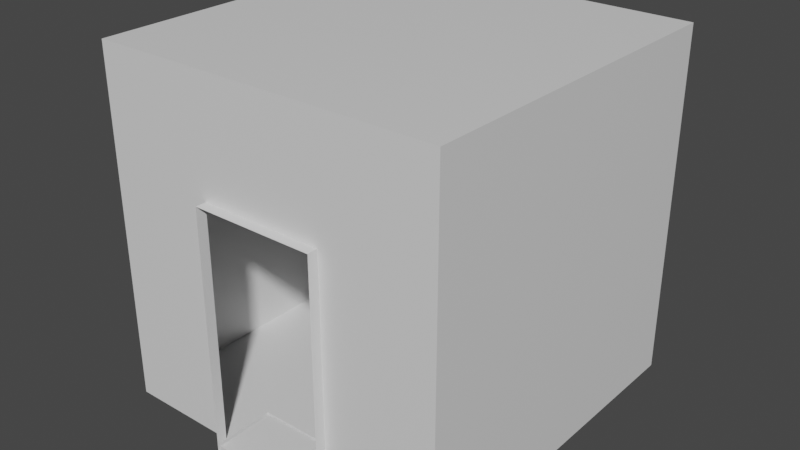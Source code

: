 # Source: RoomInsideBlend.blend  (saved by Blender 2.82.7; exported with 4.5.12 LTS)
import bpy
from mathutils import Matrix  # noqa: F401  (used for matrix-valued properties, if any)

bpy.ops.wm.read_factory_settings(use_empty=True)
scene = bpy.context.scene
scene.name = 'Scene'

# ---- collections
col_collection = bpy.data.collections.new('Collection'); scene.collection.children.link(col_collection)

# ---- materials (node trees are filled in below, after node groups)
mat_material = bpy.data.materials.new('Material')
mat_material.alpha_threshold = 0.0
mat_material.use_transparent_shadow = False
mat_material.line_color = (0.0, 0.0, 0.0, 1.0)

# ---- material node trees
mat_material.use_nodes = True; mat_material.node_tree.nodes.clear()
_N = mat_material.node_tree.nodes; _L = mat_material.node_tree.links
n0 = _N.new('ShaderNodeOutputMaterial'); n0.name = 'Material Output'; n0.location = (300, 300)
n1 = _N.new('ShaderNodeBsdfPrincipled'); n1.name = 'Principled BSDF'; n1.location = (10, 300)
n1.distribution = 'GGX'
n1.subsurface_method = 'BURLEY'
n1.inputs[2].default_value = 0.4
n1.inputs[3].default_value = 1.45
n1.inputs[27].default_value = (0.0, 0.0, 0.0, 1.0)
n1.inputs[28].default_value = 1.0
_L.new(n1.outputs[0], n0.inputs[0])
n0.is_active_output = True

# ---- world
world_world = bpy.data.worlds.new('World'); scene.world = world_world
world_world.use_nodes = True; world_world.node_tree.nodes.clear()
_N = world_world.node_tree.nodes; _L = world_world.node_tree.links
n0 = _N.new('ShaderNodeOutputWorld'); n0.name = 'World Output'; n0.location = (300, 300)
n1 = _N.new('ShaderNodeBackground'); n1.name = 'Background'; n1.location = (10, 300)
n1.inputs[0].default_value = (0.05088, 0.05088, 0.05088, 1.0)
_L.new(n1.outputs[0], n0.inputs[0])
n0.is_active_output = True
world_world.color = (0.05088, 0.05088, 0.05088)
world_world.use_sun_shadow = False
world_world.sun_shadow_jitter_overblur = 0.0

# ---- meshes
me_roomwallsdefault = bpy.data.meshes.new('RoomWallsDefault')
me_roomwallsdefault.from_pydata([(-1.415, 0.0845, 0.0845), (-1.415, 0.0845, 2.915), (-1.415, 2.915, 0.0845), (-1.415, 2.915, 2.915), (1.415, 0.0845, 0.0845), (1.415, 0.0845, 2.915), (1.415, 2.915, 0.0845), (1.415, 2.915, 2.915), (-0.5, 0.5, 0.001), (0.5, 0.5, 0.001), (0.5, 0.0, 0.001), (0.5, 0.0, 2.001), (-0.5, 0.0, 2.001), (-0.5, 0.0, 0.001), (0.5, 0.0845, 2.001), (-0.5, 0.0845, 2.001), (0.5, 0.0845, 0.0845), (-0.5, 0.0845, 0.0845), (0.5, 0.5, 0.0845), (-0.5, 0.5, 0.0845), (0.4818, 0.4909, 0.02057), (-0.4818, 0.4909, 0.02057), (0.4818, 0.009092, 0.02057), (-0.4818, 0.009092, 0.02057), (0.4818, 0.4909, 0.07301), (-0.4818, 0.4909, 0.07301), (0.4818, 0.009092, 0.07301), (-0.4818, 0.009092, 0.07301)], [], [(0, 2, 3, 1), (2, 6, 7, 3), (6, 4, 5, 7), (4, 16, 14, 15, 17, 0, 1, 5), (2, 0, 17, 19, 18, 16, 4, 6), (7, 5, 1, 3), (8, 9, 18, 19), (9, 10, 11, 14, 16, 18), (8, 13, 23, 21), (13, 8, 19, 17, 15, 12), (15, 14, 11, 12), (21, 23, 27, 25), (10, 9, 20, 22), (9, 8, 21, 20), (13, 10, 22, 23), (25, 27, 26, 24), (22, 20, 24, 26), (23, 22, 26, 27), (20, 21, 25, 24)])
_uv = me_roomwallsdefault.uv_layers.new(name='UVMap')
_uv.uv.foreach_set('vector', [0.3598, 0.01384, 0.3598, 0.3255, 0.6715, 0.3255, 0.6715, 0.01384, 0.3598, 0.3255, 0.3598, 0.6373, 0.6715, 0.6373, 0.6715, 0.3255, 0.3598, 0.6373, 0.3598, 0.949, 0.6715, 0.949, 0.6715, 0.6373, 0.3519, 0.0527, 0.2511, 0.0527, 0.2511, 0.2637, 0.141, 0.2637, 0.141, 0.0527, 0.04017, 0.0527, 0.04017, 0.3644, 0.3519, 0.3644, 0.04234, 0.7515, 0.04234, 0.447, 0.1408, 0.447, 0.1408, 0.4917, 0.2484, 0.4917, 0.2484, 0.447, 0.3469, 0.447, 0.3469, 0.7515, 0.6806, 0.01291, 0.6806, 0.3246, 0.9923, 0.3246, 0.9923, 0.01291, 0.01021, 0.1149, 0.01021, 0.3025, 0.01804, 0.3025, 0.01804, 0.1149, 0.01021, 0.3025, 0.01021, 0.3963, 0.1978, 0.3963, 0.1978, 0.3805, 0.01804, 0.3805, 0.01804, 0.3025, 0.01021, 0.1149, 0.01021, 0.02109, 0.01021, 0.02109, 0.01021, 0.1149, 0.01021, 0.02109, 0.01021, 0.1149, 0.01804, 0.1149, 0.01804, 0.03694, 0.1978, 0.03694, 0.1978, 0.02109, 0.3454, 0.768, 0.1, 0.768, 0.1, 0.7887, 0.3454, 0.7887, 0.01021, 0.1149, 0.01021, 0.02109, 0.01021, 0.02109, 0.01021, 0.1149, 0.01021, 0.3963, 0.01021, 0.3025, 0.01021, 0.3025, 0.01021, 0.3963, 0.01021, 0.3025, 0.01021, 0.1149, 0.01021, 0.1149, 0.01021, 0.3025, 0.04028, 0.2605, 0.04028, 0.1566, 0.04028, 0.1566, 0.04028, 0.2605, 0.144, 0.49, 0.144, 0.4393, 0.2452, 0.4393, 0.2452, 0.49, 0.01021, 0.3963, 0.01021, 0.3025, 0.01021, 0.3025, 0.01021, 0.3963, 0.04028, 0.2605, 0.04028, 0.1566, 0.04028, 0.1566, 0.04028, 0.2605, 0.01021, 0.3025, 0.01021, 0.1149, 0.01021, 0.1149, 0.01021, 0.3025])
me_roomwallsdefault.materials.append(mat_material)
me_roomwallsdefault.use_remesh_preserve_volume = False
me_roomwallsdefault.use_remesh_preserve_attributes = False
me_roomwallsdefault.use_mirror_vertex_groups = False
me_roomwallsdefault.update()

# ---- objects
ob_roomwallsdefault = bpy.data.objects.new('RoomWallsDefault', me_roomwallsdefault)

# ---- transforms, parenting, visibility, modifiers, constraints
ob_roomwallsdefault.location = (0.0, 0.0, 0.0)
ob_roomwallsdefault.lock_rotations_4d = False
ob_roomwallsdefault.empty_display_type = 'ARROWS'
ob_roomwallsdefault.lineart.crease_threshold = 0.0

# ---- collection membership
col_collection.objects.link(ob_roomwallsdefault)

# ---- scene / render settings (as saved in the file)
scene.frame_start = 1; scene.frame_end = 250; scene.frame_set(1)
scene.render.engine = 'BLENDER_EEVEE_NEXT'
scene.cycles.use_denoising = False
scene.cycles.samples = 128
scene.cycles.sampling_pattern = 'TABULATED_SOBOL'
scene.cycles.use_adaptive_sampling = False
scene.cycles.use_light_tree = False
scene.view_settings.view_transform = 'Filmic'
bpy.context.view_layer.update()

# ---- added for rendering (the .blend has no active camera and no usable light): camera, sun
cam_auto = bpy.data.cameras.new('AutoCamera')
cam_auto.lens = 50.0
cam_auto.sensor_width = 36.0
cam_auto.clip_end = 1000.0
ob_auto_camera = bpy.data.objects.new('AutoCamera', cam_auto)
scene.collection.objects.link(ob_auto_camera)
ob_auto_camera.location = (4.62696, -4.0946, 5.15982)
ob_auto_camera.rotation_euler = (1.09748, -7.21219e-08, 0.694738)
scene.camera = ob_auto_camera
light_auto_sun = bpy.data.lights.new('AutoSun', 'SUN')
light_auto_sun.energy = 3.0
light_auto_sun.angle = 0.0523599
ob_auto_sun = bpy.data.objects.new('AutoSun', light_auto_sun)
scene.collection.objects.link(ob_auto_sun)
ob_auto_sun.rotation_euler = (0.872665, 0.174533, 0.523599)
bpy.context.view_layer.update()

